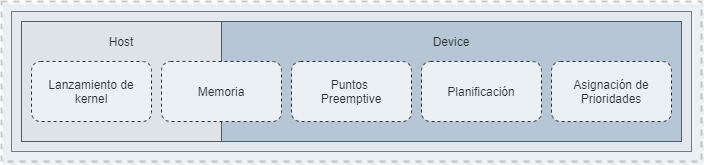

The diagram above was exported from draw.io. Its source (the exported page's mxGraphModel, read from the mxfile embedded in the PNG):
<mxGraphModel dx="1102" dy="614" grid="1" gridSize="10" guides="1" tooltips="1" connect="1" arrows="1" fold="1" page="1" pageScale="1" pageWidth="850" pageHeight="1100" math="0" shadow="0">
  <root>
    <mxCell id="t4Vk5395TpwMkKBUuH02-0" />
    <mxCell id="t4Vk5395TpwMkKBUuH02-1" parent="t4Vk5395TpwMkKBUuH02-0" />
    <mxCell id="xRI6P1dzUChLp9ABR8Nd-1" value="" style="rounded=0;whiteSpace=wrap;html=1;fillColor=#f5f5f5;strokeColor=#666666;fontColor=#333333;comic=0;glass=0;shadow=0;" parent="t4Vk5395TpwMkKBUuH02-1" vertex="1">
      <mxGeometry x="70" y="30" width="680" height="140" as="geometry" />
    </mxCell>
    <mxCell id="xRI6P1dzUChLp9ABR8Nd-0" value="" style="rounded=0;whiteSpace=wrap;html=1;fillColor=#bac8d3;strokeColor=#23445d;comic=0;glass=0;shadow=0;" parent="t4Vk5395TpwMkKBUuH02-1" vertex="1">
      <mxGeometry x="280" y="40" width="460" height="120" as="geometry" />
    </mxCell>
    <mxCell id="t4Vk5395TpwMkKBUuH02-2" value="" style="rounded=0;whiteSpace=wrap;html=1;comic=0;glass=0;shadow=0;fillColor=#eeeeee;strokeColor=#36393d;" parent="t4Vk5395TpwMkKBUuH02-1" vertex="1">
      <mxGeometry x="80" y="40" width="200" height="120" as="geometry" />
    </mxCell>
    <mxCell id="t4Vk5395TpwMkKBUuH02-3" value="Asignación de&lt;br&gt;Prioridades" style="rounded=1;whiteSpace=wrap;html=1;dashed=1;" parent="t4Vk5395TpwMkKBUuH02-1" vertex="1">
      <mxGeometry x="610" y="80" width="120" height="60" as="geometry" />
    </mxCell>
    <mxCell id="t4Vk5395TpwMkKBUuH02-4" value="Memoria" style="rounded=1;whiteSpace=wrap;html=1;dashed=1;" parent="t4Vk5395TpwMkKBUuH02-1" vertex="1">
      <mxGeometry x="220" y="80" width="120" height="60" as="geometry" />
    </mxCell>
    <mxCell id="SGSaReukJ3Oadlr0HJBF-0" value="Planificación" style="rounded=1;whiteSpace=wrap;html=1;dashed=1;" parent="t4Vk5395TpwMkKBUuH02-1" vertex="1">
      <mxGeometry x="480" y="80" width="120" height="60" as="geometry" />
    </mxCell>
    <mxCell id="SGSaReukJ3Oadlr0HJBF-1" value="Puntos&amp;nbsp;&lt;br&gt;Preemptive" style="rounded=1;whiteSpace=wrap;html=1;dashed=1;" parent="t4Vk5395TpwMkKBUuH02-1" vertex="1">
      <mxGeometry x="350" y="80" width="120" height="60" as="geometry" />
    </mxCell>
    <mxCell id="xRI6P1dzUChLp9ABR8Nd-2" value="Host" style="text;html=1;strokeColor=none;fillColor=none;align=center;verticalAlign=middle;whiteSpace=wrap;rounded=0;" parent="t4Vk5395TpwMkKBUuH02-1" vertex="1">
      <mxGeometry x="160" y="50" width="40" height="20" as="geometry" />
    </mxCell>
    <mxCell id="xRI6P1dzUChLp9ABR8Nd-3" value="Device" style="text;html=1;strokeColor=none;fillColor=none;align=center;verticalAlign=middle;whiteSpace=wrap;rounded=0;" parent="t4Vk5395TpwMkKBUuH02-1" vertex="1">
      <mxGeometry x="490" y="50" width="40" height="20" as="geometry" />
    </mxCell>
    <mxCell id="xRI6P1dzUChLp9ABR8Nd-4" value="Lanzamiento de kernel" style="rounded=1;whiteSpace=wrap;html=1;dashed=1;" parent="t4Vk5395TpwMkKBUuH02-1" vertex="1">
      <mxGeometry x="90" y="80" width="120" height="60" as="geometry" />
    </mxCell>
    <mxCell id="t4Vk5395TpwMkKBUuH02-12" value="" style="rounded=0;whiteSpace=wrap;html=1;dashed=1;fillColor=#cce5ff;strokeWidth=2;strokeColor=#000000;opacity=20;shadow=1;" parent="t4Vk5395TpwMkKBUuH02-1" vertex="1">
      <mxGeometry x="60" y="20" width="700" height="160" as="geometry" />
    </mxCell>
  </root>
</mxGraphModel>